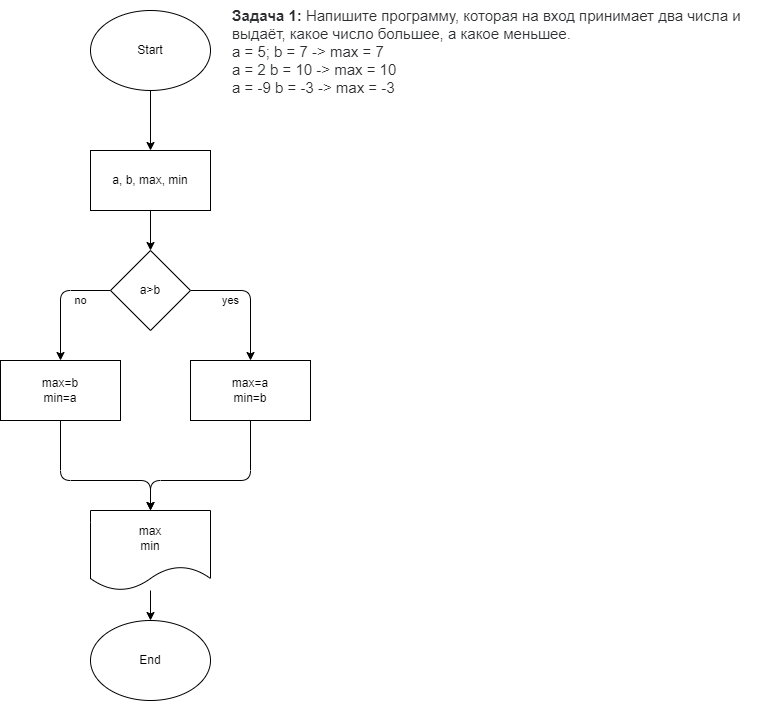

The diagram above was exported from draw.io. Its source (the exported page's mxGraphModel, read from the mxfile embedded in the PNG):
<mxGraphModel dx="734" dy="277" grid="1" gridSize="10" guides="1" tooltips="1" connect="1" arrows="1" fold="1" page="1" pageScale="1" pageWidth="827" pageHeight="1169" math="0" shadow="0">
  <root>
    <mxCell id="0" />
    <mxCell id="1" parent="0" />
    <mxCell id="3" style="edgeStyle=none;html=1;" parent="1" source="2" edge="1">
      <mxGeometry relative="1" as="geometry">
        <mxPoint x="200" y="150" as="targetPoint" />
      </mxGeometry>
    </mxCell>
    <mxCell id="2" value="Start" style="ellipse;whiteSpace=wrap;html=1;" parent="1" vertex="1">
      <mxGeometry x="140" y="10" width="120" height="80" as="geometry" />
    </mxCell>
    <mxCell id="7" value="" style="edgeStyle=none;html=1;" parent="1" edge="1">
      <mxGeometry relative="1" as="geometry">
        <mxPoint x="200" y="250" as="targetPoint" />
        <mxPoint x="200" y="210" as="sourcePoint" />
      </mxGeometry>
    </mxCell>
    <mxCell id="5" value="&lt;p style=&quot;box-sizing: border-box; margin: 0px; font-weight: 400; color: rgb(44, 45, 48); font-family: roboto, &amp;quot;san francisco&amp;quot;, &amp;quot;helvetica neue&amp;quot;, helvetica, arial; font-size: 15px; font-style: normal; letter-spacing: normal; text-indent: 0px; text-transform: none; word-spacing: 0px; background-color: rgb(255, 255, 255);&quot;&gt;&lt;strong style=&quot;box-sizing: border-box ; font-weight: 700&quot;&gt;Задача 1:&lt;/strong&gt;&lt;span&gt;&amp;nbsp;&lt;/span&gt;Напишите программу, которая на вход принимает два числа и выдаёт, какое число большее, а какое меньшее.&lt;/p&gt;&lt;p style=&quot;box-sizing: border-box; margin: 0px; font-weight: 400; color: rgb(44, 45, 48); font-family: roboto, &amp;quot;san francisco&amp;quot;, &amp;quot;helvetica neue&amp;quot;, helvetica, arial; font-size: 15px; font-style: normal; letter-spacing: normal; text-indent: 0px; text-transform: none; word-spacing: 0px; background-color: rgb(255, 255, 255);&quot;&gt;a = 5; b = 7 -&amp;gt; max = 7&lt;br style=&quot;box-sizing: border-box&quot;&gt;a = 2 b = 10 -&amp;gt; max = 10&lt;br style=&quot;box-sizing: border-box&quot;&gt;a = -9 b = -3 -&amp;gt; max = -3&lt;/p&gt;" style="text;whiteSpace=wrap;html=1;" parent="1" vertex="1">
      <mxGeometry x="280" width="550" height="90" as="geometry" />
    </mxCell>
    <mxCell id="8" value="yes" style="edgeStyle=none;html=1;" parent="1" source="6" edge="1">
      <mxGeometry x="-0.3846" y="-10" relative="1" as="geometry">
        <mxPoint x="300" y="360" as="targetPoint" />
        <Array as="points">
          <mxPoint x="300" y="290" />
        </Array>
        <mxPoint as="offset" />
      </mxGeometry>
    </mxCell>
    <mxCell id="9" value="no" style="edgeStyle=none;html=1;" parent="1" source="6" edge="1">
      <mxGeometry x="-0.5" y="10" relative="1" as="geometry">
        <mxPoint x="110" y="360" as="targetPoint" />
        <Array as="points">
          <mxPoint x="110" y="290" />
        </Array>
        <mxPoint as="offset" />
      </mxGeometry>
    </mxCell>
    <mxCell id="6" value="a&amp;gt;b" style="rhombus;whiteSpace=wrap;html=1;" parent="1" vertex="1">
      <mxGeometry x="160" y="250" width="80" height="80" as="geometry" />
    </mxCell>
    <mxCell id="15" style="edgeStyle=none;html=1;exitX=0.5;exitY=1;exitDx=0;exitDy=0;" parent="1" source="YOoxV5xHB6YgMjlRogif-20" edge="1">
      <mxGeometry relative="1" as="geometry">
        <mxPoint x="200" y="510" as="targetPoint" />
        <mxPoint x="300" y="410" as="sourcePoint" />
        <Array as="points">
          <mxPoint x="300" y="480" />
          <mxPoint x="200" y="480" />
        </Array>
      </mxGeometry>
    </mxCell>
    <mxCell id="19" style="edgeStyle=none;html=1;" parent="1" source="12" target="16" edge="1">
      <mxGeometry relative="1" as="geometry" />
    </mxCell>
    <mxCell id="12" value="max&lt;br&gt;min" style="shape=document;whiteSpace=wrap;html=1;boundedLbl=1;" parent="1" vertex="1">
      <mxGeometry x="140" y="510" width="120" height="80" as="geometry" />
    </mxCell>
    <mxCell id="14" style="edgeStyle=none;html=1;entryX=0.5;entryY=0;entryDx=0;entryDy=0;exitX=0.5;exitY=1;exitDx=0;exitDy=0;" parent="1" source="YOoxV5xHB6YgMjlRogif-19" target="12" edge="1">
      <mxGeometry relative="1" as="geometry">
        <mxPoint x="200" y="500" as="targetPoint" />
        <mxPoint x="120" y="440" as="sourcePoint" />
        <Array as="points">
          <mxPoint x="110" y="480" />
          <mxPoint x="200" y="480" />
        </Array>
      </mxGeometry>
    </mxCell>
    <mxCell id="16" value="End" style="ellipse;whiteSpace=wrap;html=1;" parent="1" vertex="1">
      <mxGeometry x="140" y="620" width="120" height="80" as="geometry" />
    </mxCell>
    <mxCell id="YOoxV5xHB6YgMjlRogif-19" value="max=b&lt;br&gt;min=a" style="rounded=0;whiteSpace=wrap;html=1;" parent="1" vertex="1">
      <mxGeometry x="50" y="360" width="120" height="60" as="geometry" />
    </mxCell>
    <mxCell id="YOoxV5xHB6YgMjlRogif-20" value="max=a&lt;br&gt;min=b" style="rounded=0;whiteSpace=wrap;html=1;" parent="1" vertex="1">
      <mxGeometry x="240" y="360" width="120" height="60" as="geometry" />
    </mxCell>
    <mxCell id="20" value="a, b, max, min" style="rounded=0;whiteSpace=wrap;html=1;" vertex="1" parent="1">
      <mxGeometry x="140" y="150" width="120" height="60" as="geometry" />
    </mxCell>
  </root>
</mxGraphModel>